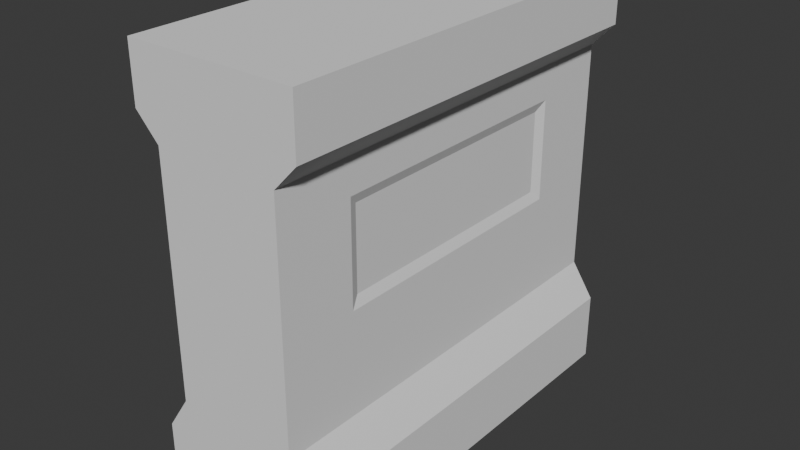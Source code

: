 # Source: Env_Wall_Window_A.blend  (saved by Blender 4.5.91; exported with 4.5.12 LTS)
import bpy
from mathutils import Matrix  # noqa: F401  (used for matrix-valued properties, if any)

bpy.ops.wm.read_factory_settings(use_empty=True)
scene = bpy.context.scene
scene.name = 'Scene'

# ---- collections
col_collection = bpy.data.collections.new('Collection'); scene.collection.children.link(col_collection)

# ---- world
world_world = bpy.data.worlds.new('World'); scene.world = world_world
world_world.use_nodes = True; world_world.node_tree.nodes.clear()
_N = world_world.node_tree.nodes; _L = world_world.node_tree.links
n0 = _N.new('ShaderNodeOutputWorld'); n0.name = 'World Output'; n0.location = (200, 100)
n1 = _N.new('ShaderNodeBackground'); n1.name = 'Background'; n1.location = (-200, 100)
n1.inputs[0].default_value = (0.05088, 0.05088, 0.05088, 1.0)
_L.new(n1.outputs[0], n0.inputs[0])
n0.is_active_output = True
world_world.color = (0.05088, 0.05088, 0.05088)
world_world.sun_shadow_jitter_overblur = 0.0

# ---- meshes
me_cube_001 = bpy.data.meshes.new('Cube.001')
me_cube_001.from_pydata([(-11.88, 4.799, 11.9), (-11.88, 4.799, -11.9), (-11.88, 4.799, -7.963), (-11.88, 3.491, -5.977), (11.88, 4.799, 11.9), (11.88, 4.799, -11.9), (-11.88, 3.491, 7.335), (-11.88, 4.799, 8.712), (-11.88, 0.0, 11.9), (-11.88, 0.0, -11.9), (11.88, 0.0, 11.9), (11.88, 0.0, -11.9), (11.88, 4.799, -7.963), (11.88, 3.491, -5.977), (11.88, 3.491, 7.335), (11.88, 4.799, 8.712), (11.88, 0.0, -7.125), (11.88, 0.0, -2.364), (11.88, 0.0, 2.398), (11.88, 0.0, 7.159), (-11.88, 0.0, -7.125), (-11.88, 0.0, -2.364), (-11.88, 0.0, 2.398), (-11.88, 0.0, 7.159), (11.88, 3.491, -4.075), (11.88, 3.491, -2.173), (11.88, 3.491, -0.2718), (11.88, 3.491, 1.63), (11.88, 3.491, 3.531), (11.88, 3.491, 5.433), (-11.88, 3.491, 5.433), (-11.88, 3.491, 3.531), (-11.88, 3.491, 1.63), (-11.88, 3.491, -0.2718), (-11.88, 3.491, -2.173), (-11.88, 3.491, -4.075), (11.88, 0.0, -1.684), (11.88, 0.0, -1.003), (11.88, 0.0, -0.3233), (11.88, 0.0, 0.357), (11.88, 0.0, 1.037), (11.88, 0.0, 1.717), (-11.88, 0.0, -1.684), (-11.88, 0.0, -1.003), (-11.88, 0.0, -0.3233), (-11.88, 0.0, 0.357), (-11.88, 0.0, 1.037), (-11.88, 0.0, 1.717), (-7.473, 4.799, 11.9), (-4.705, 4.799, 11.9), (-2.202, 4.799, 11.9), (0.5747, 4.799, 11.9), (3.753, 4.799, 11.9), (7.593, 4.799, 11.9), (7.593, 4.799, -11.9), (3.753, 4.799, -11.9), (0.5747, 4.799, -11.9), (-2.202, 4.799, -11.9), (-4.705, 4.799, -11.9), (-7.473, 4.799, -11.9), (-7.473, 0.0, -11.9), (-4.705, 0.0, -11.9), (-2.202, 0.0, -11.9), (0.5747, 0.0, -11.9), (3.753, 0.0, -11.9), (7.593, 0.0, -11.9), (7.593, 0.0, 11.9), (3.753, 0.0, 11.9), (0.5747, 0.0, 11.9), (-2.202, 0.0, 11.9), (-4.705, 0.0, 11.9), (-7.473, 0.0, 11.9), (7.593, 4.799, 8.712), (3.753, 4.799, 8.712), (0.5747, 4.799, 8.712), (-2.202, 4.799, 8.712), (-4.705, 4.799, 8.712), (-7.473, 4.799, 8.712), (7.593, 3.491, 7.335), (3.753, 3.491, 7.335), (0.5747, 3.491, 7.335), (-2.202, 3.491, 7.335), (-4.705, 3.491, 7.335), (-7.473, 3.491, 7.335), (7.593, 3.491, -5.977), (3.753, 3.491, -5.977), (0.5747, 3.491, -5.977), (-2.202, 3.491, -5.977), (-4.705, 3.491, -5.977), (-7.473, 3.491, -5.977), (7.593, 4.799, -7.963), (3.753, 4.799, -7.963), (0.5747, 4.799, -7.963), (-2.202, 4.799, -7.963), (-4.705, 4.799, -7.963), (-7.473, 4.799, -7.963), (7.031, 3.258, 4.871), (3.753, 3.258, 4.871), (0.5747, 3.258, 4.871), (-2.202, 3.258, 4.871), (-4.705, 3.258, 4.871), (-6.91, 3.258, 4.871), (7.031, 3.258, 3.531), (3.753, 3.258, 3.531), (0.5747, 3.258, 3.531), (-2.202, 3.258, 3.531), (-4.705, 3.258, 3.531), (-6.91, 3.258, 3.531), (7.031, 3.258, 1.63), (3.753, 3.258, 1.63), (0.5747, 3.258, 1.63), (-2.202, 3.258, 1.63), (-4.705, 3.258, 1.63), (-6.91, 3.258, 1.63), (7.031, 3.258, 0.2906), (3.753, 3.258, 0.2906), (0.5747, 3.258, 0.2906), (-2.202, 3.258, 0.2906), (-4.705, 3.258, 0.2906), (-6.91, 3.258, 0.2906), (7.593, 3.491, -2.173), (3.753, 3.491, -2.173), (0.5747, 3.491, -2.173), (-2.202, 3.491, -2.173), (-4.705, 3.491, -2.173), (-7.473, 3.491, -2.173), (7.593, 3.491, -4.075), (3.753, 3.491, -4.075), (0.5747, 3.491, -4.075), (-2.202, 3.491, -4.075), (-4.705, 3.491, -4.075), (-7.473, 3.491, -4.075), (7.593, 3.491, 5.433), (3.753, 3.491, 5.433), (0.5747, 3.491, 5.433), (-2.202, 3.491, 5.433), (-4.705, 3.491, 5.433), (-7.473, 3.491, 5.433), (7.593, 3.491, -0.2718), (3.753, 3.491, -0.2718), (0.5747, 3.491, -0.2718), (-2.202, 3.491, -0.2718), (-4.705, 3.491, -0.2718), (-7.473, 3.491, -0.2718), (7.593, 3.491, 1.63), (-7.473, 3.491, 1.63), (7.593, 3.491, 3.531), (-7.473, 3.491, 3.531)], [], [(48, 77, 7, 0), (3, 2, 20, 21), (16, 11, 5, 12), (95, 59, 1, 2), (66, 10, 4, 53), (60, 9, 1, 59), (7, 6, 22, 23), (35, 3, 21, 42), (0, 7, 23, 8), (2, 1, 9, 20), (77, 83, 6, 7), (131, 89, 3, 35), (89, 95, 2, 3), (10, 19, 15, 4), (19, 18, 14, 15), (36, 17, 13, 24), (17, 16, 12, 13), (18, 41, 29, 14), (41, 40, 28, 29), (40, 39, 27, 28), (39, 38, 26, 27), (38, 37, 25, 26), (37, 36, 24, 25), (83, 137, 30, 6), (137, 147, 31, 30), (147, 145, 32, 31), (145, 143, 33, 32), (143, 125, 34, 33), (125, 131, 35, 34), (6, 30, 47, 22), (30, 31, 46, 47), (31, 32, 45, 46), (32, 33, 44, 45), (33, 34, 43, 44), (34, 35, 42, 43), (25, 24, 126, 120), (120, 126, 127, 121), (121, 127, 128, 122), (122, 128, 129, 123), (123, 129, 130, 124), (124, 130, 131, 125), (26, 25, 120, 138), (138, 120, 121, 139), (139, 121, 122, 140), (140, 122, 123, 141), (141, 123, 124, 142), (142, 124, 125, 143), (27, 26, 138, 144), (108, 114, 115, 109), (109, 115, 116, 110), (110, 116, 117, 111), (111, 117, 118, 112), (112, 118, 119, 113), (28, 27, 144, 146), (102, 108, 109, 103), (104, 110, 111, 105), (105, 111, 112, 106), (106, 112, 113, 107), (29, 28, 146, 132), (96, 102, 103, 97), (98, 104, 105, 99), (99, 105, 106, 100), (100, 106, 107, 101), (14, 29, 132, 78), (78, 132, 133, 79), (79, 133, 134, 80), (80, 134, 135, 81), (81, 135, 136, 82), (82, 136, 137, 83), (13, 12, 90, 84), (84, 90, 91, 85), (85, 91, 92, 86), (86, 92, 93, 87), (87, 93, 94, 88), (88, 94, 95, 89), (24, 13, 84, 126), (126, 84, 85, 127), (127, 85, 86, 128), (128, 86, 87, 129), (129, 87, 88, 130), (130, 88, 89, 131), (15, 14, 78, 72), (72, 78, 79, 73), (73, 79, 80, 74), (74, 80, 81, 75), (75, 81, 82, 76), (76, 82, 83, 77), (11, 65, 54, 5), (65, 64, 55, 54), (64, 63, 56, 55), (63, 62, 57, 56), (62, 61, 58, 57), (61, 60, 59, 58), (8, 71, 48, 0), (71, 70, 49, 48), (70, 69, 50, 49), (69, 68, 51, 50), (68, 67, 52, 51), (67, 66, 53, 52), (12, 5, 54, 90), (90, 54, 55, 91), (91, 55, 56, 92), (92, 56, 57, 93), (93, 57, 58, 94), (94, 58, 59, 95), (4, 15, 72, 53), (53, 72, 73, 52), (52, 73, 74, 51), (51, 74, 75, 50), (50, 75, 76, 49), (49, 76, 77, 48), (96, 97, 133, 132), (97, 98, 134, 133), (98, 99, 135, 134), (99, 100, 136, 135), (100, 101, 137, 136), (115, 114, 138, 139), (116, 115, 139, 140), (117, 116, 140, 141), (118, 117, 141, 142), (119, 118, 142, 143), (114, 108, 144, 138), (113, 119, 143, 145), (108, 102, 146, 144), (107, 113, 145, 147), (102, 96, 132, 146), (101, 107, 147, 137), (97, 103, 109, 110, 104, 98)])
_uv = me_cube_001.uv_layers.new(name='UVMap')
_uv.uv.foreach_set('vector', [0.375, 0.9536, 0.4072, 0.9536, 0.4072, 1.0, 0.375, 1.0, 0.5602, 0.0, 0.5815, 0.0, 0.5719, 0.125, 0.5219, 0.125, 0.5719, 0.625, 0.625, 0.625, 0.625, 0.75, 0.5815, 0.75, 0.5815, 0.9536, 0.625, 0.9536, 0.625, 1.0, 0.5815, 1.0, 0.3299, 0.625, 0.375, 0.625, 0.375, 0.75, 0.3299, 0.75, 0.8286, 0.625, 0.875, 0.625, 0.875, 0.75, 0.8286, 0.75, 0.4072, 0.0, 0.4214, 0.0, 0.4719, 0.125, 0.4219, 0.125, 0.5403, 0.0, 0.5602, 0.0, 0.5219, 0.125, 0.5148, 0.125, 0.375, 0.0, 0.4072, 0.0, 0.4219, 0.125, 0.375, 0.125, 0.5815, 0.0, 0.625, 0.0, 0.625, 0.125, 0.5719, 0.125, 0.4072, 0.9536, 0.4214, 0.9536, 0.4214, 1.0, 0.4072, 1.0, 0.5403, 0.9536, 0.5602, 0.9536, 0.5602, 1.0, 0.5403, 1.0, 0.5602, 0.9536, 0.5815, 0.9536, 0.5815, 1.0, 0.5602, 1.0, 0.375, 0.625, 0.4219, 0.625, 0.4072, 0.75, 0.375, 0.75, 0.4219, 0.625, 0.4719, 0.625, 0.4214, 0.75, 0.4072, 0.75, 0.5148, 0.625, 0.5219, 0.625, 0.5602, 0.75, 0.5403, 0.75, 0.5219, 0.625, 0.5719, 0.625, 0.5815, 0.75, 0.5602, 0.75, 0.4719, 0.625, 0.4791, 0.625, 0.4412, 0.75, 0.4214, 0.75, 0.4791, 0.625, 0.4862, 0.625, 0.461, 0.75, 0.4412, 0.75, 0.4862, 0.625, 0.4933, 0.625, 0.4808, 0.75, 0.461, 0.75, 0.4933, 0.625, 0.5005, 0.625, 0.5007, 0.75, 0.4808, 0.75, 0.5005, 0.625, 0.5076, 0.625, 0.5205, 0.75, 0.5007, 0.75, 0.5076, 0.625, 0.5148, 0.625, 0.5403, 0.75, 0.5205, 0.75, 0.4214, 0.9536, 0.4412, 0.9536, 0.4412, 1.0, 0.4214, 1.0, 0.4412, 0.9536, 0.461, 0.9536, 0.461, 1.0, 0.4412, 1.0, 0.461, 0.9536, 0.4808, 0.9536, 0.4808, 1.0, 0.461, 1.0, 0.4808, 0.9536, 0.5007, 0.9536, 0.5007, 1.0, 0.4808, 1.0, 0.5007, 0.9536, 0.5205, 0.9536, 0.5205, 1.0, 0.5007, 1.0, 0.5205, 0.9536, 0.5403, 0.9536, 0.5403, 1.0, 0.5205, 1.0, 0.4214, 0.0, 0.4412, 0.0, 0.4791, 0.125, 0.4719, 0.125, 0.4412, 0.0, 0.461, 0.0, 0.4862, 0.125, 0.4791, 0.125, 0.461, 0.0, 0.4808, 0.0, 0.4933, 0.125, 0.4862, 0.125, 0.4808, 0.0, 0.5007, 0.0, 0.5005, 0.125, 0.4933, 0.125, 0.5007, 0.0, 0.5205, 0.0, 0.5076, 0.125, 0.5005, 0.125, 0.5205, 0.0, 0.5403, 0.0, 0.5148, 0.125, 0.5076, 0.125, 0.5205, 0.75, 0.5403, 0.75, 0.5403, 0.7951, 0.5205, 0.7951, 0.5205, 0.7951, 0.5403, 0.7951, 0.5403, 0.8355, 0.5205, 0.8355, 0.5205, 0.8355, 0.5403, 0.8355, 0.5403, 0.869, 0.5205, 0.869, 0.5205, 0.869, 0.5403, 0.869, 0.5403, 0.8982, 0.5205, 0.8982, 0.5205, 0.8982, 0.5403, 0.8982, 0.5403, 0.9245, 0.5205, 0.9245, 0.5205, 0.9245, 0.5403, 0.9245, 0.5403, 0.9536, 0.5205, 0.9536, 0.5007, 0.75, 0.5205, 0.75, 0.5205, 0.7951, 0.5007, 0.7951, 0.5007, 0.7951, 0.5205, 0.7951, 0.5205, 0.8355, 0.5007, 0.8355, 0.5007, 0.8355, 0.5205, 0.8355, 0.5205, 0.869, 0.5007, 0.869, 0.5007, 0.869, 0.5205, 0.869, 0.5205, 0.8982, 0.5007, 0.8982, 0.5007, 0.8982, 0.5205, 0.8982, 0.5205, 0.9245, 0.5007, 0.9245, 0.5007, 0.9245, 0.5205, 0.9245, 0.5205, 0.9536, 0.5007, 0.9536, 0.4808, 0.75, 0.5007, 0.75, 0.5007, 0.7951, 0.4808, 0.7951, 0.4808, 0.801, 0.4948, 0.801, 0.4948, 0.8355, 0.4808, 0.8355, 0.4808, 0.8355, 0.4948, 0.8355, 0.4948, 0.869, 0.4808, 0.869, 0.4808, 0.869, 0.4948, 0.869, 0.4948, 0.8982, 0.4808, 0.8982, 0.4808, 0.8982, 0.4948, 0.8982, 0.4948, 0.9245, 0.4808, 0.9245, 0.4808, 0.9245, 0.4948, 0.9245, 0.4948, 0.9477, 0.4808, 0.9477, 0.461, 0.75, 0.4808, 0.75, 0.4808, 0.7951, 0.461, 0.7951, 0.461, 0.801, 0.4808, 0.801, 0.4808, 0.8355, 0.461, 0.8355, 0.461, 0.869, 0.4808, 0.869, 0.4808, 0.8982, 0.461, 0.8982, 0.461, 0.8982, 0.4808, 0.8982, 0.4808, 0.9245, 0.461, 0.9245, 0.461, 0.9245, 0.4808, 0.9245, 0.4808, 0.9477, 0.461, 0.9477, 0.4412, 0.75, 0.461, 0.75, 0.461, 0.7951, 0.4412, 0.7951, 0.4471, 0.801, 0.461, 0.801, 0.461, 0.8355, 0.4471, 0.8355, 0.4471, 0.869, 0.461, 0.869, 0.461, 0.8982, 0.4471, 0.8982, 0.4471, 0.8982, 0.461, 0.8982, 0.461, 0.9245, 0.4471, 0.9245, 0.4471, 0.9245, 0.461, 0.9245, 0.461, 0.9477, 0.4471, 0.9477, 0.4214, 0.75, 0.4412, 0.75, 0.4412, 0.7951, 0.4214, 0.7951, 0.4214, 0.7951, 0.4412, 0.7951, 0.4412, 0.8355, 0.4214, 0.8355, 0.4214, 0.8355, 0.4412, 0.8355, 0.4412, 0.869, 0.4214, 0.869, 0.4214, 0.869, 0.4412, 0.869, 0.4412, 0.8982, 0.4214, 0.8982, 0.4214, 0.8982, 0.4412, 0.8982, 0.4412, 0.9245, 0.4214, 0.9245, 0.4214, 0.9245, 0.4412, 0.9245, 0.4412, 0.9536, 0.4214, 0.9536, 0.5602, 0.75, 0.5815, 0.75, 0.5815, 0.7951, 0.5602, 0.7951, 0.5602, 0.7951, 0.5815, 0.7951, 0.5815, 0.8355, 0.5602, 0.8355, 0.5602, 0.8355, 0.5815, 0.8355, 0.5815, 0.869, 0.5602, 0.869, 0.5602, 0.869, 0.5815, 0.869, 0.5815, 0.8982, 0.5602, 0.8982, 0.5602, 0.8982, 0.5815, 0.8982, 0.5815, 0.9245, 0.5602, 0.9245, 0.5602, 0.9245, 0.5815, 0.9245, 0.5815, 0.9536, 0.5602, 0.9536, 0.5403, 0.75, 0.5602, 0.75, 0.5602, 0.7951, 0.5403, 0.7951, 0.5403, 0.7951, 0.5602, 0.7951, 0.5602, 0.8355, 0.5403, 0.8355, 0.5403, 0.8355, 0.5602, 0.8355, 0.5602, 0.869, 0.5403, 0.869, 0.5403, 0.869, 0.5602, 0.869, 0.5602, 0.8982, 0.5403, 0.8982, 0.5403, 0.8982, 0.5602, 0.8982, 0.5602, 0.9245, 0.5403, 0.9245, 0.5403, 0.9245, 0.5602, 0.9245, 0.5602, 0.9536, 0.5403, 0.9536, 0.4072, 0.75, 0.4214, 0.75, 0.4214, 0.7951, 0.4072, 0.7951, 0.4072, 0.7951, 0.4214, 0.7951, 0.4214, 0.8355, 0.4072, 0.8355, 0.4072, 0.8355, 0.4214, 0.8355, 0.4214, 0.869, 0.4072, 0.869, 0.4072, 0.869, 0.4214, 0.869, 0.4214, 0.8982, 0.4072, 0.8982, 0.4072, 0.8982, 0.4214, 0.8982, 0.4214, 0.9245, 0.4072, 0.9245, 0.4072, 0.9245, 0.4214, 0.9245, 0.4214, 0.9536, 0.4072, 0.9536, 0.625, 0.625, 0.6701, 0.625, 0.6701, 0.75, 0.625, 0.75, 0.6701, 0.625, 0.7105, 0.625, 0.7105, 0.75, 0.6701, 0.75, 0.7105, 0.625, 0.744, 0.625, 0.744, 0.75, 0.7105, 0.75, 0.744, 0.625, 0.7732, 0.625, 0.7732, 0.75, 0.744, 0.75, 0.7732, 0.625, 0.7995, 0.625, 0.7995, 0.75, 0.7732, 0.75, 0.7995, 0.625, 0.8286, 0.625, 0.8286, 0.75, 0.7995, 0.75, 0.125, 0.625, 0.1714, 0.625, 0.1714, 0.75, 0.125, 0.75, 0.1714, 0.625, 0.2005, 0.625, 0.2005, 0.75, 0.1714, 0.75, 0.2005, 0.625, 0.2268, 0.625, 0.2268, 0.75, 0.2005, 0.75, 0.2268, 0.625, 0.256, 0.625, 0.256, 0.75, 0.2268, 0.75, 0.256, 0.625, 0.2895, 0.625, 0.2895, 0.75, 0.256, 0.75, 0.2895, 0.625, 0.3299, 0.625, 0.3299, 0.75, 0.2895, 0.75, 0.5815, 0.75, 0.625, 0.75, 0.625, 0.7951, 0.5815, 0.7951, 0.5815, 0.7951, 0.625, 0.7951, 0.625, 0.8355, 0.5815, 0.8355, 0.5815, 0.8355, 0.625, 0.8355, 0.625, 0.869, 0.5815, 0.869, 0.5815, 0.869, 0.625, 0.869, 0.625, 0.8982, 0.5815, 0.8982, 0.5815, 0.8982, 0.625, 0.8982, 0.625, 0.9245, 0.5815, 0.9245, 0.5815, 0.9245, 0.625, 0.9245, 0.625, 0.9536, 0.5815, 0.9536, 0.375, 0.75, 0.4072, 0.75, 0.4072, 0.7951, 0.375, 0.7951, 0.375, 0.7951, 0.4072, 0.7951, 0.4072, 0.8355, 0.375, 0.8355, 0.375, 0.8355, 0.4072, 0.8355, 0.4072, 0.869, 0.375, 0.869, 0.375, 0.869, 0.4072, 0.869, 0.4072, 0.8982, 0.375, 0.8982, 0.375, 0.8982, 0.4072, 0.8982, 0.4072, 0.9245, 0.375, 0.9245, 0.375, 0.9245, 0.4072, 0.9245, 0.4072, 0.9536, 0.375, 0.9536, 0.4471, 0.801, 0.4471, 0.8355, 0.4412, 0.8355, 0.4412, 0.7951, 0.4471, 0.8355, 0.4471, 0.869, 0.4412, 0.869, 0.4412, 0.8355, 0.4471, 0.869, 0.4471, 0.8982, 0.4412, 0.8982, 0.4412, 0.869, 0.4471, 0.8982, 0.4471, 0.9245, 0.4412, 0.9245, 0.4412, 0.8982, 0.4471, 0.9245, 0.4471, 0.9477, 0.4412, 0.9536, 0.4412, 0.9245, 0.4948, 0.8355, 0.4948, 0.801, 0.5007, 0.7951, 0.5007, 0.8355, 0.4948, 0.869, 0.4948, 0.8355, 0.5007, 0.8355, 0.5007, 0.869, 0.4948, 0.8982, 0.4948, 0.869, 0.5007, 0.869, 0.5007, 0.8982, 0.4948, 0.9245, 0.4948, 0.8982, 0.5007, 0.8982, 0.5007, 0.9245, 0.4948, 0.9477, 0.4948, 0.9245, 0.5007, 0.9245, 0.5007, 0.9536, 0.4948, 0.801, 0.4808, 0.801, 0.4808, 0.7951, 0.5007, 0.7951, 0.4808, 0.9477, 0.4948, 0.9477, 0.5007, 0.9536, 0.4808, 0.9536, 0.4808, 0.801, 0.461, 0.801, 0.461, 0.7951, 0.4808, 0.7951, 0.461, 0.9477, 0.4808, 0.9477, 0.4808, 0.9536, 0.461, 0.9536, 0.461, 0.801, 0.4471, 0.801, 0.4412, 0.7951, 0.461, 0.7951, 0.4471, 0.9477, 0.461, 0.9477, 0.461, 0.9536, 0.4412, 0.9536, 0.4471, 0.8355, 0.461, 0.8355, 0.4808, 0.8355, 0.4808, 0.869, 0.461, 0.869, 0.4471, 0.869])
me_cube_001.update()

# ---- objects
ob_empty = bpy.data.objects.new('Empty', None)
ob_empty_001 = bpy.data.objects.new('Empty.001', None)
ob_cube = bpy.data.objects.new('Cube', me_cube_001)

# ---- transforms, parenting, visibility, modifiers, constraints
ob_empty.location = (-27.62, 12.95, 16.67)
ob_empty.rotation_euler = (1.571, -0.0, 0.0)
ob_empty.scale = (10.1, 10.1, 10.1)
ob_empty.empty_display_type = 'IMAGE'
ob_empty.empty_display_size = 5.0
ob_empty_001.location = (-8.061, -22.01, 16.12)
ob_empty_001.rotation_euler = (1.571, -0.0, 1.571)
ob_empty_001.scale = (10.1, 10.1, 10.1)
ob_empty_001.empty_display_type = 'IMAGE'
ob_empty_001.empty_display_size = 5.0
ob_cube.location = (-13.98, -30.08, 13.35)
ob_cube.rotation_euler = (0.0, -0.0, 1.571)
ob_cube.scale = (1.172, 1.172, 1.172)
_m = ob_cube.modifiers.new('Mirror', 'MIRROR')
_m.use_axis = (False, True, False)

# ---- collection membership
col_collection.objects.link(ob_empty)
col_collection.objects.link(ob_empty_001)
col_collection.objects.link(ob_cube)

# ---- scene / render settings (as saved in the file)
scene.frame_start = 1; scene.frame_end = 250; scene.frame_set(1)
scene.render.engine = 'BLENDER_EEVEE_NEXT'
bpy.context.view_layer.update()

# ---- added for rendering (the .blend has no active camera and no usable light): camera, sun
cam_auto = bpy.data.cameras.new('AutoCamera')
cam_auto.lens = 50.0
cam_auto.sensor_width = 36.0
cam_auto.clip_end = 1000.0
ob_auto_camera = bpy.data.objects.new('AutoCamera', cam_auto)
scene.collection.objects.link(ob_auto_camera)
ob_auto_camera.location = (23.9619, -75.6082, 43.7004)
ob_auto_camera.rotation_euler = (1.09748, -7.21219e-08, 0.694738)
scene.camera = ob_auto_camera
light_auto_sun = bpy.data.lights.new('AutoSun', 'SUN')
light_auto_sun.energy = 3.0
light_auto_sun.angle = 0.0523599
ob_auto_sun = bpy.data.objects.new('AutoSun', light_auto_sun)
scene.collection.objects.link(ob_auto_sun)
ob_auto_sun.rotation_euler = (0.872665, 0.174533, 0.523599)
bpy.context.view_layer.update()

